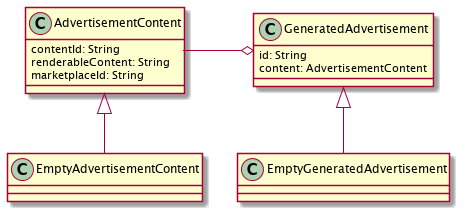

The diagram above was rendered by PlantUML. Its source (embedded in the PNG):
@startuml
class AdvertisementContent {
  contentId: String
  renderableContent: String
  marketplaceId: String
}

class EmptyAdvertisementContent {
}

class GeneratedAdvertisement {
  id: String
  content: AdvertisementContent
}

class EmptyGeneratedAdvertisement

AdvertisementContent <|-- EmptyAdvertisementContent
GeneratedAdvertisement <|-- EmptyGeneratedAdvertisement
AdvertisementContent -o GeneratedAdvertisement
@enduml